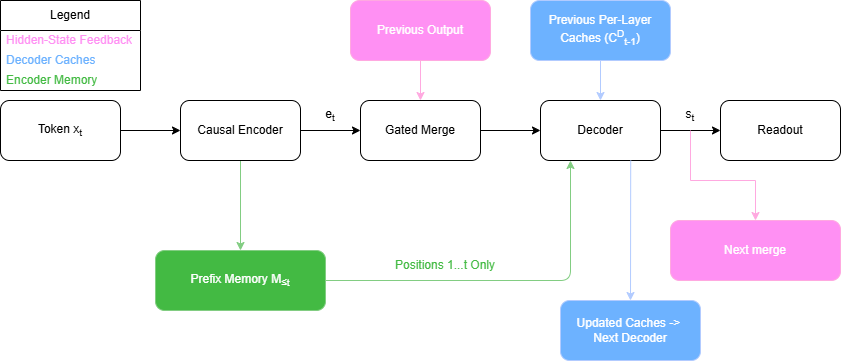

The diagram above was exported from draw.io. Its source (the exported page's mxGraphModel, read from the mxfile embedded in the PNG):
<mxGraphModel dx="933" dy="563" grid="1" gridSize="10" guides="1" tooltips="1" connect="1" arrows="1" fold="1" page="1" pageScale="1" pageWidth="850" pageHeight="1100" background="light-dark(#FFFFFF,#FFFFFF)" math="0" shadow="0">
  <root>
    <mxCell id="0" />
    <mxCell id="1" parent="0" />
    <mxCell id="TApuP5d6plhhnYDbobkN-6" edge="1" parent="1" source="TApuP5d6plhhnYDbobkN-1" style="edgeStyle=orthogonalEdgeStyle;rounded=0;orthogonalLoop=1;jettySize=auto;html=1;strokeColor=light-dark(#000000,#000000);" target="TApuP5d6plhhnYDbobkN-3" value="">
      <mxGeometry relative="1" as="geometry" />
    </mxCell>
    <mxCell id="TApuP5d6plhhnYDbobkN-1" parent="1" style="rounded=1;whiteSpace=wrap;html=1;roundedPerimeter=1;swimlaneFillColor=light-dark(#FFFFFF,#FFFFFF);strokeColor=light-dark(#000000,#000000);fillColor=light-dark(#FFFFFF,#FFFFFF);fontColor=light-dark(#000000,#000000);" value="Token x&lt;sub&gt;t&lt;/sub&gt;" vertex="1">
      <mxGeometry height="60" width="120" y="200" as="geometry" />
    </mxCell>
    <mxCell id="TApuP5d6plhhnYDbobkN-8" edge="1" parent="1" source="TApuP5d6plhhnYDbobkN-2" style="edgeStyle=orthogonalEdgeStyle;rounded=0;orthogonalLoop=1;jettySize=auto;html=1;strokeColor=light-dark(#000000,#000000);" target="TApuP5d6plhhnYDbobkN-4" value="">
      <mxGeometry relative="1" as="geometry" />
    </mxCell>
    <mxCell id="TApuP5d6plhhnYDbobkN-2" parent="1" style="rounded=1;whiteSpace=wrap;html=1;roundedPerimeter=1;swimlaneFillColor=light-dark(#FFFFFF,#FFFFFF);strokeColor=light-dark(#000000,#000000);fillColor=light-dark(#FFFFFF,#FFFFFF);fontColor=light-dark(#000000,#000000);" value="Gated Merge" vertex="1">
      <mxGeometry height="60" width="120" x="360" y="200" as="geometry" />
    </mxCell>
    <mxCell id="TApuP5d6plhhnYDbobkN-7" edge="1" parent="1" source="TApuP5d6plhhnYDbobkN-3" style="edgeStyle=orthogonalEdgeStyle;rounded=0;orthogonalLoop=1;jettySize=auto;html=1;strokeColor=light-dark(#000000,#000000);" target="TApuP5d6plhhnYDbobkN-2" value="">
      <mxGeometry relative="1" as="geometry" />
    </mxCell>
    <mxCell id="TApuP5d6plhhnYDbobkN-11" edge="1" parent="1" source="TApuP5d6plhhnYDbobkN-3" style="edgeStyle=orthogonalEdgeStyle;rounded=0;orthogonalLoop=1;jettySize=auto;html=1;fillColor=#008a00;strokeColor=#005700;" target="TApuP5d6plhhnYDbobkN-10" value="">
      <mxGeometry relative="1" as="geometry" />
    </mxCell>
    <mxCell id="TApuP5d6plhhnYDbobkN-3" parent="1" style="rounded=1;whiteSpace=wrap;html=1;roundedPerimeter=1;swimlaneFillColor=light-dark(#FFFFFF,#FFFFFF);strokeColor=light-dark(#000000,#000000);fillColor=light-dark(#FFFFFF,#FFFFFF);fontColor=light-dark(#000000,#000000);" value="Causal Encoder" vertex="1">
      <mxGeometry height="60" width="120" x="180" y="200" as="geometry" />
    </mxCell>
    <mxCell id="TApuP5d6plhhnYDbobkN-9" edge="1" parent="1" source="TApuP5d6plhhnYDbobkN-4" style="edgeStyle=orthogonalEdgeStyle;rounded=0;orthogonalLoop=1;jettySize=auto;html=1;strokeColor=light-dark(#000000,#000000);" target="TApuP5d6plhhnYDbobkN-5" value="">
      <mxGeometry relative="1" as="geometry" />
    </mxCell>
    <mxCell id="TApuP5d6plhhnYDbobkN-4" parent="1" style="rounded=1;whiteSpace=wrap;html=1;roundedPerimeter=1;swimlaneFillColor=light-dark(#FFFFFF,#FFFFFF);strokeColor=light-dark(#000000,#000000);fillColor=light-dark(#FFFFFF,#FFFFFF);fontColor=light-dark(#000000,#000000);" value="Decoder" vertex="1">
      <mxGeometry height="60" width="120" x="540" y="200" as="geometry" />
    </mxCell>
    <mxCell id="TApuP5d6plhhnYDbobkN-5" parent="1" style="rounded=1;whiteSpace=wrap;html=1;roundedPerimeter=1;swimlaneFillColor=light-dark(#FFFFFF,#FFFFFF);strokeColor=light-dark(#000000,#000000);fillColor=light-dark(#FFFFFF,#FFFFFF);fontColor=light-dark(#000000,#000000);" value="Readout" vertex="1">
      <mxGeometry height="60" width="120" x="720" y="200" as="geometry" />
    </mxCell>
    <mxCell id="TApuP5d6plhhnYDbobkN-10" parent="1" style="rounded=1;whiteSpace=wrap;html=1;roundedPerimeter=1;fillColor=#008a00;fontColor=light-dark(#FFFFFF,#FFFFFF);strokeColor=#005700;" value="Prefix Memory M&lt;sub&gt;≤t&lt;/sub&gt;" vertex="1">
      <mxGeometry height="60" width="170" x="155" y="350" as="geometry" />
    </mxCell>
    <mxCell id="WEA543BWm2yRleK9uO8Q-1" edge="1" parent="1" source="TApuP5d6plhhnYDbobkN-10" style="endArrow=classic;html=1;rounded=1;entryX=0.25;entryY=1;entryDx=0;entryDy=0;curved=0;startArrow=none;startFill=0;endFill=1;exitX=1;exitY=0.5;exitDx=0;exitDy=0;fillColor=#008a00;strokeColor=#005700;" target="TApuP5d6plhhnYDbobkN-4" value="">
      <mxGeometry height="50" relative="1" width="50" x="-0.2" as="geometry">
        <Array as="points">
          <mxPoint x="570" y="380" />
        </Array>
        <mxPoint x="310" y="380" as="sourcePoint" />
        <mxPoint x="450" y="270" as="targetPoint" />
      </mxGeometry>
    </mxCell>
    <mxCell id="WEA543BWm2yRleK9uO8Q-6" edge="1" parent="1" source="WEA543BWm2yRleK9uO8Q-4" style="edgeStyle=orthogonalEdgeStyle;rounded=0;orthogonalLoop=1;jettySize=auto;html=1;fillColor=#d80073;strokeColor=#A50040;fontColor=light-dark(#000000,#FFFFFF);" target="TApuP5d6plhhnYDbobkN-2" value="">
      <mxGeometry relative="1" as="geometry" />
    </mxCell>
    <mxCell id="WEA543BWm2yRleK9uO8Q-4" parent="1" style="rounded=1;whiteSpace=wrap;html=1;roundedPerimeter=1;fillColor=#d80073;fontColor=light-dark(#000000,#FFFFFF);strokeColor=#A50040;" value="Previous Output" vertex="1">
      <mxGeometry height="60" width="140" x="350" y="100" as="geometry" />
    </mxCell>
    <mxCell id="WEA543BWm2yRleK9uO8Q-7" edge="1" parent="1" source="WEA543BWm2yRleK9uO8Q-5" style="edgeStyle=orthogonalEdgeStyle;rounded=0;orthogonalLoop=1;jettySize=auto;html=1;fillColor=#0050ef;strokeColor=#001DBC;" target="TApuP5d6plhhnYDbobkN-4" value="">
      <mxGeometry relative="1" as="geometry" />
    </mxCell>
    <mxCell id="WEA543BWm2yRleK9uO8Q-5" parent="1" style="rounded=1;whiteSpace=wrap;html=1;roundedPerimeter=1;fillColor=#0050ef;fontColor=light-dark(#FFFFFF,#FFFFFF);strokeColor=#001DBC;" value="Previous Per-Layer Caches (C&lt;sup&gt;D&lt;/sup&gt;&lt;sub&gt;t-1&lt;/sub&gt;)" vertex="1">
      <mxGeometry height="60" width="140" x="530" y="100" as="geometry" />
    </mxCell>
    <mxCell id="WEA543BWm2yRleK9uO8Q-8" parent="1" style="rounded=1;whiteSpace=wrap;html=1;roundedPerimeter=1;fillColor=#0050ef;fontColor=light-dark(#FFFFFF,#FFFFFF);strokeColor=#001DBC;" value="Updated Caches -&amp;gt;&amp;nbsp;&lt;div&gt;Next Decoder&lt;/div&gt;" vertex="1">
      <mxGeometry height="60" width="140" x="560" y="400" as="geometry" />
    </mxCell>
    <mxCell id="WEA543BWm2yRleK9uO8Q-9" parent="1" style="rounded=1;whiteSpace=wrap;html=1;roundedPerimeter=1;fillColor=#d80073;fontColor=light-dark(#000000,#FFFFFF);strokeColor=#A50040;" value="Next merge" vertex="1">
      <mxGeometry height="60" width="170" x="670" y="320" as="geometry" />
    </mxCell>
    <mxCell id="WEA543BWm2yRleK9uO8Q-10" edge="1" parent="1" style="endArrow=classic;html=1;rounded=0;exitX=0.696;exitY=1.017;exitDx=0;exitDy=0;entryX=0.661;entryY=0;entryDx=0;entryDy=0;fillColor=#0050ef;strokeColor=#001DBC;" value="">
      <mxGeometry height="50" relative="1" width="50" as="geometry">
        <mxPoint x="630.2066150870407" y="260" as="sourcePoint" />
        <mxPoint x="630" y="400" as="targetPoint" />
      </mxGeometry>
    </mxCell>
    <mxCell id="WEA543BWm2yRleK9uO8Q-11" edge="1" parent="1" style="endArrow=classic;html=1;rounded=0;entryX=0.5;entryY=0;entryDx=0;entryDy=0;fillColor=#d80073;strokeColor=#A50040;fontColor=light-dark(#000000,#FFFFFF);" target="WEA543BWm2yRleK9uO8Q-9" value="">
      <mxGeometry height="50" relative="1" width="50" as="geometry">
        <Array as="points">
          <mxPoint x="690" y="280" />
          <mxPoint x="755" y="280" />
        </Array>
        <mxPoint x="690" y="230" as="sourcePoint" />
        <mxPoint x="450" y="270" as="targetPoint" />
      </mxGeometry>
    </mxCell>
    <mxCell id="WEA543BWm2yRleK9uO8Q-12" parent="1" style="text;html=1;whiteSpace=wrap;align=center;verticalAlign=middle;rounded=0;strokeColor=none;fontColor=light-dark(#000000,#000000);" value="s&lt;sub&gt;t&lt;/sub&gt;" vertex="1">
      <mxGeometry height="30" width="60" x="660" y="200" as="geometry" />
    </mxCell>
    <mxCell id="WEA543BWm2yRleK9uO8Q-13" parent="1" style="text;html=1;whiteSpace=wrap;align=center;verticalAlign=middle;rounded=0;strokeColor=none;fontColor=light-dark(#000000,#000000);" value="e&lt;sub&gt;t&lt;/sub&gt;" vertex="1">
      <mxGeometry height="30" width="60" x="300" y="200" as="geometry" />
    </mxCell>
    <mxCell id="WEA543BWm2yRleK9uO8Q-16" parent="1" style="swimlane;fontStyle=0;childLayout=stackLayout;horizontal=1;startSize=30;horizontalStack=0;resizeParent=1;resizeParentMax=0;resizeLast=0;collapsible=1;marginBottom=0;whiteSpace=wrap;html=1;fillColor=light-dark(#FFFFFF,#FFFFFF);swimlaneFillColor=light-dark(#FFFFFF,#FFFFFF);strokeColor=light-dark(#000000,#000000);fontColor=light-dark(#000000,#000000);" value="Legend" vertex="1">
      <mxGeometry height="90" width="140" y="100" as="geometry" />
    </mxCell>
    <mxCell id="WEA543BWm2yRleK9uO8Q-17" parent="WEA543BWm2yRleK9uO8Q-16" style="text;strokeColor=none;fillColor=none;align=left;verticalAlign=middle;spacingLeft=4;spacingRight=4;overflow=hidden;points=[[0,0.5],[1,0.5]];portConstraint=eastwest;rotatable=0;whiteSpace=wrap;html=1;fontColor=light-dark(#000000,#FF66FF);" value="&lt;span style=&quot;color: light-dark(rgb(0, 0, 0), rgb(255, 144, 243));&quot;&gt;Hidden-State Feedback&lt;/span&gt;" vertex="1">
      <mxGeometry height="20" width="140" y="30" as="geometry" />
    </mxCell>
    <mxCell id="WEA543BWm2yRleK9uO8Q-18" parent="WEA543BWm2yRleK9uO8Q-16" style="text;strokeColor=none;fillColor=none;align=left;verticalAlign=middle;spacingLeft=4;spacingRight=4;overflow=hidden;points=[[0,0.5],[1,0.5]];portConstraint=eastwest;rotatable=0;whiteSpace=wrap;html=1;fontColor=light-dark(#000000,#6DB2FF);" value="Decoder Caches" vertex="1">
      <mxGeometry height="20" width="140" y="50" as="geometry" />
    </mxCell>
    <mxCell id="WEA543BWm2yRleK9uO8Q-19" parent="WEA543BWm2yRleK9uO8Q-16" style="text;strokeColor=none;fillColor=none;align=left;verticalAlign=middle;spacingLeft=4;spacingRight=4;overflow=hidden;points=[[0,0.5],[1,0.5]];portConstraint=eastwest;rotatable=0;whiteSpace=wrap;html=1;fontColor=light-dark(#000000,#43BA43);" value="Encoder Memory" vertex="1">
      <mxGeometry height="20" width="140" y="70" as="geometry" />
    </mxCell>
    <mxCell id="WEA543BWm2yRleK9uO8Q-21" parent="1" style="text;html=1;whiteSpace=wrap;strokeColor=none;fillColor=none;align=center;verticalAlign=middle;rounded=0;fontColor=light-dark(#000000,#43BA43);" value="Positions 1...t Only" vertex="1">
      <mxGeometry height="30" width="170" x="360" y="350" as="geometry" />
    </mxCell>
  </root>
</mxGraphModel>